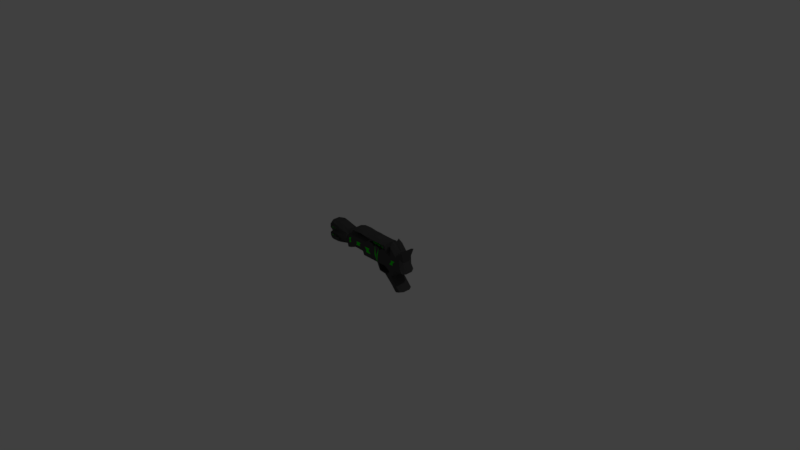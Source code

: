 # Source: Double_RocketLauncher.blend  (saved by Blender 2.79.0; exported with 4.5.12 LTS)
import bpy
from mathutils import Matrix  # noqa: F401  (used for matrix-valued properties, if any)

bpy.ops.wm.read_factory_settings(use_empty=True)
scene = bpy.context.scene
scene.name = 'Scene'

# ---- collections
col_collection_1 = bpy.data.collections.new('Collection 1'); scene.collection.children.link(col_collection_1)

# ---- materials (node trees are filled in below, after node groups)
mat_material = bpy.data.materials.new('Material')
mat_material.alpha_threshold = 0.0
mat_material.use_transparent_shadow = False
mat_material.diffuse_color = (0.06529, 0.06529, 0.06529, 1.0)
mat_material.roughness = 0.5
mat_material.line_color = (0.0, 0.0, 0.0, 1.0)
mat_lum = bpy.data.materials.new('LUM')
mat_lum.alpha_threshold = 0.0
mat_lum.use_transparent_shadow = False
mat_lum.diffuse_color = (0.003142, 0.8, 0.0, 1.0)
mat_lum.specular_color = (0.006975, 1.0, 0.0)
mat_lum.roughness = 0.5

# ---- material node trees

# ---- world
world_world = bpy.data.worlds.new('World'); scene.world = world_world
world_world.color = (0.05088, 0.05088, 0.05088)
world_world.use_sun_shadow = False
world_world.sun_shadow_jitter_overblur = 0.0
world_world.cycles.sampling_method = 'MANUAL'

# ---- cameras
cam_camera = bpy.data.cameras.new('Camera')
cam_camera.clip_end = 100.0
cam_camera.lens = 35.0
cam_camera.sensor_width = 32.0
cam_camera.sensor_height = 18.0
cam_camera.ortho_scale = 7.314
cam_camera.dof.focus_distance = 0.0
cam_camera.dof.aperture_fstop = 128.0

# ---- lights
light_lamp = bpy.data.lights.new('Lamp', 'POINT')
light_lamp.transmission_factor = 0.0
light_lamp.cutoff_distance = 30.0
light_lamp.energy = 100.0
light_lamp.shadow_buffer_clip_start = 1.001
light_lamp.shadow_soft_size = 0.1
light_lamp.shadow_maximum_resolution = 0.006
light_lamp.use_absolute_resolution = True

# ---- meshes
me_cube = bpy.data.meshes.new('Cube')
me_cube.from_pydata([(0.0, 0.0, 0.0), (0.25, 0.0, 0.0), (-0.023, 0.0, 0.05), (-0.35, 0.0, 0.04), (-0.6, 0.0, -0.00172), (0.3, 0.0, -0.1), (0.4, 0.0, -0.1), (0.5, 0.0, -0.2), (0.6, 0.0, -0.3), (0.7, 0.0, -0.25), (0.55, 0.0, -0.08), (0.6, 0.0, 0.0), (0.7348, 0.0, 0.015), (0.7262, 0.0, 0.3385), (0.6, 0.0, 0.25), (0.5, 0.0, 0.35), (0.49, 0.0, 0.22), (0.46, 0.0, 0.23), (0.42, 0.0, 0.335), (-0.2, 0.0, 0.325), (-0.2, 0.0, 0.3), (0.35, 0.0, 0.28), (0.1, 0.0, 0.26), (-0.18, 0.0, 0.25), (-0.25, 0.0, 0.28), (0.3425, 0.0, 0.325), (0.265, 0.0, 0.325), (0.1875, 0.0, 0.335), (0.11, 0.0, 0.325), (0.0325, 0.0, 0.325), (-0.045, 0.0, 0.335), (-0.12, 0.0, 0.34), (-0.6, 0.0, 0.29), (-0.65, 0.0, 0.01), (-0.65, 0.0, 0.28), (-0.3, 0.0, 0.2), (-0.35, 0.0, 0.25), (-0.5, 0.0, 0.29), (-0.18, 0.0, 0.05), (-0.095, 0.0, 0.05), (-0.3, 0.0, 0.0), (-0.5, 0.0, 0.0), (-0.65, 0.0, 0.03455), (-0.4, 0.0, 0.08909), (-0.4, 0.0, 0.1136), (-0.65, 0.0, 0.13), (-0.6, 0.0, 0.14), (-0.6, 0.0, 0.15), (-0.65, 0.0, 0.16), (-0.4, 0.0, 0.1764), (-0.4, 0.0, 0.2009), (-0.65, 0.0, 0.2555), (-0.325, 0.0, 0.25), (-0.325, 0.0, 0.04), (-0.12, 0.0, 0.2857), (-0.045, 0.0, 0.3), (0.13, 0.0, 0.3), (0.1401, 0.0, 0.28), (0.2251, 0.0, 0.3), (0.3102, 0.0, 0.3), (0.4, 0.0, 0.25), (0.245, 0.0, 0.21), (0.1375, 0.0, 0.245), (0.175, 0.0, 0.22), (0.21, 0.0, 0.24), (0.35, 0.0, 0.2375), (0.31, 0.0, 0.21), (0.28, 0.0, 0.24), (0.05, 0.0, 0.26), (0.28, 0.0, 0.0), (0.32, 0.0, -0.08), (0.4, 0.0, -0.08), (0.4, 0.0, 0.0), (0.46, 0.0, -0.03), (0.43, 0.0, -0.06), (0.0, -0.05, 0.0), (0.25, -0.05, 0.0), (-0.023, -0.05, 0.05), (-0.35, -0.05, 0.04), (-0.6, -0.05, -0.00172), (0.3, -0.05, -0.1), (0.4, -0.05, -0.1), (0.5, -0.05, -0.2), (0.6, -0.05, -0.3), (0.7, -0.05, -0.25), (0.55, -0.05, -0.08), (0.6, -0.05, 0.0), (0.7348, -0.05, 0.015), (0.7262, -0.05, 0.3385), (0.6, -0.05, 0.25), (0.5, -0.05, 0.3924), (0.49, -0.05, 0.22), (0.46, -0.05, 0.23), (0.42, -0.05, 0.335), (-0.2, -0.05, 0.325), (-0.2, -0.05, 0.3), (0.35, -0.05, 0.28), (0.1, -0.05, 0.26), (-0.18, -0.05, 0.25), (-0.25, -0.05, 0.28), (0.3425, -0.05, 0.325), (0.265, -0.05, 0.325), (0.1875, -0.05, 0.335), (0.11, -0.05, 0.325), (0.0325, -0.05, 0.325), (-0.045, -0.05, 0.335), (-0.12, -0.05, 0.34), (-0.6, -0.05, 0.29), (-0.65, -0.05, 0.01), (-0.65, -0.05, 0.28), (-0.3, -0.05, 0.2), (-0.35, -0.05, 0.25), (-0.5, -0.05, 0.29), (-0.18, -0.05, 0.05), (-0.095, -0.05, 0.05), (-0.3, -0.05, 0.0), (-0.5, -0.05, 0.0), (-0.65, -0.05, 0.03455), (-0.4, -0.05, 0.08909), (-0.4, -0.05, 0.1136), (-0.65, -0.05, 0.13), (-0.6, -0.05, 0.14), (-0.6, -0.05, 0.15), (-0.65, -0.05, 0.16), (-0.4, -0.05, 0.1764), (-0.4, -0.05, 0.2009), (-0.65, -0.05, 0.2555), (-0.325, -0.05, 0.25), (-0.325, -0.05, 0.04), (-0.12, -0.05, 0.2857), (-0.045, -0.05, 0.3), (0.13, -0.05, 0.3), (0.1401, -0.05, 0.28), (0.2251, -0.05, 0.3), (0.3102, -0.05, 0.3), (0.4, -0.05, 0.25), (0.245, -0.05, 0.21), (0.1375, -0.05, 0.245), (0.175, -0.05, 0.22), (0.21, -0.05, 0.24), (0.35, -0.05, 0.2375), (0.31, -0.05, 0.21), (0.28, -0.05, 0.24), (0.05, -0.05, 0.26), (0.28, -0.05, 0.0), (0.32, -0.05, -0.08), (0.4, -0.05, -0.08), (0.4, -0.05, 0.0), (0.46, -0.05, -0.03), (0.43, -0.05, -0.06), (0.01618, -0.1, 0.02526), (0.2658, -0.1, 0.02552), (-0.006816, -0.1, 0.07526), (-0.3539, -0.1, 0.06975), (-0.5968, -0.1, 0.02811), (0.3158, -0.1, -0.07448), (0.4115, -0.1, -0.08219), (0.5212, -0.1, -0.1788), (0.6048, -0.1, -0.2704), (0.6706, -0.1, -0.2443), (0.5201, -0.1, -0.08246), (0.5835, -0.1, 0.02508), (0.7114, -0.1, 0.03377), (0.7126, -0.1, 0.3118), (0.5966, -0.1, 0.2202), (0.5104, -0.1, 0.3219), (0.5066, -0.1, 0.195), (0.4392, -0.1, 0.2083), (0.4046, -0.1, 0.3093), (-0.1769, -0.1, 0.3141), (-0.177, -0.1, 0.3036), (0.3645, -0.1, 0.277), (0.1288, -0.1, 0.2579), (-0.1854, -0.1, 0.2205), (-0.241, -0.1, 0.2514), (0.3444, -0.1, 0.3026), (0.2631, -0.1, 0.3037), (0.1875, -0.1, 0.305), (0.1119, -0.1, 0.3092), (0.03058, -0.1, 0.3092), (-0.04792, -0.1, 0.3185), (-0.1182, -0.1, 0.3183), (-0.5834, -0.1, 0.2715), (-0.6233, -0.1, 0.03351), (-0.6151, -0.1, 0.2666), (-0.3109, -0.1, 0.1915), (-0.3539, -0.1, 0.2203), (-0.5039, -0.1, 0.2556), (-0.1859, -0.1, 0.07942), (-0.095, -0.1, 0.08), (-0.2909, -0.1, 0.02858), (-0.5042, -0.1, 0.02971), (-0.649, -0.1, 0.06392), (-0.4689, -0.1, 0.1014), (-0.6509, -0.1, 0.1133), (-0.6124, -0.1, 0.1402), (-0.6107, -0.1, 0.1544), (-0.649, -0.1, 0.1867), (-0.4707, -0.1, 0.1915), (-0.6485, -0.1, 0.2339), (-0.3408, -0.1, 0.2245), (-0.3113, -0.1, 0.09224), (-0.1202, -0.1, 0.3), (-0.04783, -0.1, 0.3099), (0.1326, -0.1, 0.2912), (0.1299, -0.1, 0.2738), (0.2217, -0.1, 0.3006), (0.3171, -0.1, 0.3), (0.4153, -0.1, 0.2456), (0.275, -0.1, 0.2426), (0.1815, -0.1, 0.2514), (0.2061, -0.1, 0.2299), (0.2429, -0.1, 0.2497), (0.3623, -0.1, 0.2437), (0.3073, -0.1, 0.2137), (0.2788, -0.1, 0.2427), (0.05752, -0.1, 0.231), (0.2958, -0.1, 0.02552), (0.3248, -0.1, -0.05799), (0.4184, -0.1, -0.07131), (0.4069, -0.1, 0.0292), (0.4896, -0.1, -0.0252), (0.449, -0.1, -0.0832), (0.141, -0.1, 0.02539), (0.004684, -0.1, 0.05026), (-0.05091, -0.1, 0.07763), (0.6301, -0.1, 0.02943), (0.6715, -0.1, 0.1535), (0.6315, -0.1, 0.2467), (0.4729, -0.1, 0.2017), (-0.06393, -0.1, 0.2257), (-0.2132, -0.1, 0.2359), (-0.2712, -0.1, 0.2107), (-0.2384, -0.1, 0.054), (-0.1404, -0.1, 0.07971), (0.2589, -0.1, 0.2462), (0.2769, -0.1, 0.2426), (0.1938, -0.1, 0.2407), (0.2245, -0.1, 0.2398), (0.3888, -0.1, 0.2446), (0.3348, -0.1, 0.2287), (0.2931, -0.1, 0.2282), (0.3513, -0.1, 0.02736), (0.4273, -0.1, 0.227), (0.1195, -0.1, 0.2412), (0.2808, -0.1, 0.02552), (0.4952, -0.1, 0.02714), (0.625, -0.1144, 0.1492), (0.5901, -0.1144, 0.1226), (0.5017, -0.1144, 0.1247), (0.4567, -0.1144, 0.1121), (0.5516, -0.1, 0.2076), (0.4231, -0.1144, 0.1188), (0.4111, -0.1144, 0.1374), (0.3846, -0.1144, 0.1364), (0.3291, -0.1144, 0.1346), (0.3015, -0.1144, 0.1196), (0.2865, -0.1144, 0.1196), (0.2723, -0.1144, 0.1341), (0.2704, -0.1144, 0.1341), (0.2543, -0.1144, 0.1376), (0.2359, -0.1144, 0.1277), (0.2236, -0.1144, 0.1385), (0.1616, -0.1144, 0.1282), (0.03685, -0.1144, 0.1281), (0.02535, -0.1144, 0.1531), (-0.01874, -0.1144, 0.1555), (-0.1402, -0.1144, 0.1502), (-0.1856, -0.1144, 0.15), (-0.2135, -0.1144, 0.1654), (-0.266, -0.1144, 0.14), (-0.2962, -0.1144, 0.1305), (-0.649, -0.1, 0.06392), (-0.4705, -0.1091, 0.06862), (-0.4689, -0.1, 0.1014), (-0.649, -0.1, 0.1867), (-0.4707, -0.1, 0.1915), (-0.4717, -0.1091, 0.2255), (-0.6485, -0.1, 0.2339), (-0.631, -0.1122, 0.1103), (-0.6294, -0.1122, 0.07169), (-0.4901, -0.1122, 0.09554), (-0.4889, -0.1122, 0.1009), (-0.6295, -0.1122, 0.1887), (-0.4903, -0.1122, 0.1924), (-0.4911, -0.1122, 0.1988), (-0.6291, -0.1122, 0.2255), (0.04374, -0.1096, 0.1624), (0.05063, -0.1048, 0.1967), (-0.1251, -0.1096, 0.1268), (-0.1101, -0.1048, 0.1034), (0.09223, -0.1048, 0.1967), (0.1269, -0.1096, 0.1625), (-0.06958, -0.1048, 0.1052), (-0.04416, -0.1096, 0.1303), (-0.05922, -0.1144, 0.1537), (-0.09971, -0.1144, 0.152), (-0.0338, -0.1096, 0.1789), (-0.04887, -0.1048, 0.2023), (-0.1148, -0.1096, 0.1754), (-0.08935, -0.1048, 0.2006), (0.1063, -0.1048, 0.05963), (0.07156, -0.1096, 0.09387), (0.1479, -0.1048, 0.05967), (0.1548, -0.1096, 0.09396), (0.07845, -0.1144, 0.1282), (0.1201, -0.1144, 0.1282), (0.08534, -0.1096, 0.1624), (0.1132, -0.1096, 0.09391), (-0.07429, -0.1096, 0.1771), (-0.08464, -0.1096, 0.1286), (0.5334, -0.1096, 0.1565), (0.565, -0.1048, 0.1884), (0.5944, -0.1048, 0.1877), (0.5923, -0.1096, 0.1552), (0.4974, -0.1048, 0.05966), (0.4996, -0.1096, 0.09218), (0.5268, -0.1048, 0.05897), (0.5585, -0.1096, 0.09081), (0.5312, -0.1144, 0.124), (0.5606, -0.1144, 0.1233), (0.5628, -0.1096, 0.1558), (0.529, -0.1096, 0.09149), (-0.2576, -0.1096, 0.1771), (-0.2493, -0.1048, 0.2142), (-0.2318, -0.1048, 0.2227), (-0.2226, -0.1096, 0.1941), (-0.2476, -0.1048, 0.08266), (-0.2568, -0.1096, 0.1113), (-0.2301, -0.1048, 0.09113), (-0.2218, -0.1096, 0.1283), (-0.2485, -0.1144, 0.1485), (-0.231, -0.1144, 0.1569), (-0.2401, -0.1096, 0.1856), (-0.2393, -0.1096, 0.1198), (-0.2, 0.0, 0.3125), (-0.2, -0.05, 0.3125), (-0.2, -0.025, 0.3), (-0.2, -0.025, 0.325), (-0.1778, -0.025, 0.3125), (0.69, 0.0, 0.1575), (0.69, -0.05, 0.1575), (0.7348, -0.025, 0.015), (0.7262, -0.025, 0.3385), (0.6689, -0.1, 0.2134), (0.7231, -0.075, 0.02438), (0.7194, -0.075, 0.3252), (0.674, -0.1, 0.09364), (0.69, -0.025, 0.1575), (-0.4906, -0.1122, 0.1945), (-0.4908, -0.1122, 0.1967), (-0.5371, -0.1122, 0.2077), (-0.5831, -0.1122, 0.2166), (-0.5831, -0.1122, 0.1899), (-0.5367, -0.1122, 0.1912), (-0.6292, -0.1122, 0.2132), (-0.6293, -0.1122, 0.2009), (-0.5836, -0.1122, 0.1071), (-0.5362, -0.1122, 0.104), (-0.4897, -0.1122, 0.09734), (-0.4893, -0.1122, 0.09914), (-0.583, -0.1122, 0.07964), (-0.5365, -0.1122, 0.08759), (-0.6305, -0.1122, 0.0974), (-0.63, -0.1122, 0.08455), (-0.5148, -0.1031, 0.09856), (-0.5149, -0.1031, 0.09307), (-0.6199, -0.1031, 0.09798), (-0.6197, -0.1031, 0.08881), (-0.5153, -0.1031, 0.1967), (-0.6196, -0.1031, 0.1988), (-0.5154, -0.1031, 0.2022), (-0.6196, -0.1031, 0.2077), (-0.5407, -0.1, 0.1208), (-0.4114, -0.1, 0.08557), (-0.4698, -0.1214, 0.1464), (-0.5407, -0.1, 0.1729), (-0.3111, -0.1214, 0.1419), (-0.5599, -0.1, 0.1891), (-0.3326, -0.1, 0.08099), (-0.6115, -0.108, 0.1473), (-0.4123, -0.1, 0.2059), (-0.3324, -0.1, 0.2059), (-0.4114, -0.1, 0.08557), (-0.3539, -0.1214, 0.145), (-0.3325, -0.1214, 0.1434), (-0.4119, -0.1214, 0.1457), (-0.5407, -0.1214, 0.1469), (0.0, 0.05, 0.0), (0.25, 0.05, 0.0), (-0.023, 0.05, 0.05), (-0.35, 0.05, 0.04), (-0.6, 0.05, -0.00172), (0.3, 0.05, -0.1), (0.4, 0.05, -0.1), (0.5, 0.05, -0.2), (0.6, 0.05, -0.3), (0.7, 0.05, -0.25), (0.55, 0.05, -0.08), (0.6, 0.05, 0.0), (0.7348, 0.05, 0.015), (0.7262, 0.05, 0.3385), (0.6, 0.05, 0.25), (0.5, 0.05, 0.3924), (0.49, 0.05, 0.22), (0.46, 0.05, 0.23), (0.42, 0.05, 0.335), (-0.2, 0.05, 0.325), (-0.2, 0.05, 0.3), (0.35, 0.05, 0.28), (0.1, 0.05, 0.26), (-0.18, 0.05, 0.25), (-0.25, 0.05, 0.28), (0.3425, 0.05, 0.325), (0.265, 0.05, 0.325), (0.1875, 0.05, 0.335), (0.11, 0.05, 0.325), (0.0325, 0.05, 0.325), (-0.045, 0.05, 0.335), (-0.12, 0.05, 0.34), (-0.6, 0.05, 0.29), (-0.65, 0.05, 0.01), (-0.65, 0.05, 0.28), (-0.3, 0.05, 0.2), (-0.35, 0.05, 0.25), (-0.5, 0.05, 0.29), (-0.18, 0.05, 0.05), (-0.095, 0.05, 0.05), (-0.3, 0.05, 0.0), (-0.5, 0.05, 0.0), (-0.65, 0.05, 0.03455), (-0.4, 0.05, 0.08909), (-0.4, 0.05, 0.1136), (-0.65, 0.05, 0.13), (-0.6, 0.05, 0.14), (-0.6, 0.05, 0.15), (-0.65, 0.05, 0.16), (-0.4, 0.05, 0.1764), (-0.4, 0.05, 0.2009), (-0.65, 0.05, 0.2555), (-0.325, 0.05, 0.25), (-0.325, 0.05, 0.04), (-0.12, 0.05, 0.2857), (-0.045, 0.05, 0.3), (0.13, 0.05, 0.3), (0.1401, 0.05, 0.28), (0.2251, 0.05, 0.3), (0.3102, 0.05, 0.3), (0.4, 0.05, 0.25), (0.245, 0.05, 0.21), (0.1375, 0.05, 0.245), (0.175, 0.05, 0.22), (0.21, 0.05, 0.24), (0.35, 0.05, 0.2375), (0.31, 0.05, 0.21), (0.28, 0.05, 0.24), (0.05, 0.05, 0.26), (0.28, 0.05, 0.0), (0.32, 0.05, -0.08), (0.4, 0.05, -0.08), (0.4, 0.05, 0.0), (0.46, 0.05, -0.03), (0.43, 0.05, -0.06), (0.01618, 0.1, 0.02526), (0.2658, 0.1, 0.02552), (-0.006816, 0.1, 0.07526), (-0.3539, 0.1, 0.06975), (-0.5968, 0.1, 0.02811), (0.3158, 0.1, -0.07448), (0.4115, 0.1, -0.08219), (0.5212, 0.1, -0.1788), (0.6048, 0.1, -0.2704), (0.6706, 0.1, -0.2443), (0.5201, 0.1, -0.08246), (0.5835, 0.1, 0.02508), (0.7114, 0.1, 0.03377), (0.7126, 0.1, 0.3118), (0.5966, 0.1, 0.2202), (0.5104, 0.1, 0.3219), (0.5066, 0.1, 0.195), (0.4392, 0.1, 0.2083), (0.4046, 0.1, 0.3093), (-0.1769, 0.1, 0.3141), (-0.177, 0.1, 0.3036), (0.3645, 0.1, 0.277), (0.1288, 0.1, 0.2579), (-0.1854, 0.1, 0.2205), (-0.241, 0.1, 0.2514), (0.3444, 0.1, 0.3026), (0.2631, 0.1, 0.3037), (0.1875, 0.1, 0.305), (0.1119, 0.1, 0.3092), (0.03058, 0.1, 0.3092), (-0.04792, 0.1, 0.3185), (-0.1182, 0.1, 0.3183), (-0.5834, 0.1, 0.2715), (-0.6233, 0.1, 0.03351), (-0.6151, 0.1, 0.2666), (-0.3109, 0.1, 0.1915), (-0.3539, 0.1, 0.2203), (-0.5039, 0.1, 0.2556), (-0.1859, 0.1, 0.07942), (-0.095, 0.1, 0.08), (-0.2909, 0.1, 0.02858), (-0.5042, 0.1, 0.02971), (-0.649, 0.1, 0.06392), (-0.4689, 0.1, 0.1014), (-0.6509, 0.1, 0.1133), (-0.6124, 0.1, 0.1402), (-0.6107, 0.1, 0.1544), (-0.649, 0.1, 0.1867), (-0.4707, 0.1, 0.1915), (-0.6485, 0.1, 0.2339), (-0.3408, 0.1, 0.2245), (-0.3113, 0.1, 0.09224), (-0.1202, 0.1, 0.3), (-0.04783, 0.1, 0.3099), (0.1326, 0.1, 0.2912), (0.1299, 0.1, 0.2738), (0.2217, 0.1, 0.3006), (0.3171, 0.1, 0.3), (0.4153, 0.1, 0.2456), (0.275, 0.1, 0.2426), (0.1815, 0.1, 0.2514), (0.2061, 0.1, 0.2299), (0.2429, 0.1, 0.2497), (0.3623, 0.1, 0.2437), (0.3073, 0.1, 0.2137), (0.2788, 0.1, 0.2427), (0.05752, 0.1, 0.231), (0.2958, 0.1, 0.02552), (0.3248, 0.1, -0.05799), (0.4184, 0.1, -0.07131), (0.4069, 0.1, 0.0292), (0.4896, 0.1, -0.0252), (0.449, 0.1, -0.0832), (0.141, 0.1, 0.02539), (0.004684, 0.1, 0.05026), (-0.05091, 0.1, 0.07763), (0.6301, 0.1, 0.02943), (0.6715, 0.1, 0.1535), (0.6315, 0.1, 0.2467), (0.4729, 0.1, 0.2017), (-0.06393, 0.1, 0.2257), (-0.2132, 0.1, 0.2359), (-0.2712, 0.1, 0.2107), (-0.2384, 0.1, 0.054), (-0.1404, 0.1, 0.07971), (0.2589, 0.1, 0.2462), (0.2769, 0.1, 0.2426), (0.1938, 0.1, 0.2407), (0.2245, 0.1, 0.2398), (0.3888, 0.1, 0.2446), (0.3348, 0.1, 0.2287), (0.2931, 0.1, 0.2282), (0.3513, 0.1, 0.02736), (0.4273, 0.1, 0.227), (0.1195, 0.1, 0.2412), (0.2808, 0.1, 0.02552), (0.4952, 0.1, 0.02714), (0.625, 0.1144, 0.1492), (0.5901, 0.1144, 0.1226), (0.5017, 0.1144, 0.1247), (0.4567, 0.1144, 0.1121), (0.5516, 0.1, 0.2076), (0.4231, 0.1144, 0.1188), (0.4111, 0.1144, 0.1374), (0.3846, 0.1144, 0.1364), (0.3291, 0.1144, 0.1346), (0.3015, 0.1144, 0.1196), (0.2865, 0.1144, 0.1196), (0.2723, 0.1144, 0.1341), (0.2704, 0.1144, 0.1341), (0.2543, 0.1144, 0.1376), (0.2359, 0.1144, 0.1277), (0.2236, 0.1144, 0.1385), (0.1616, 0.1144, 0.1282), (0.03685, 0.1144, 0.1281), (0.02535, 0.1144, 0.1531), (-0.01874, 0.1144, 0.1555), (-0.1402, 0.1144, 0.1502), (-0.1856, 0.1144, 0.15), (-0.2135, 0.1144, 0.1654), (-0.266, 0.1144, 0.14), (-0.2962, 0.1144, 0.1305), (-0.649, 0.1, 0.06392), (-0.4705, 0.1091, 0.06862), (-0.4689, 0.1, 0.1014), (-0.649, 0.1, 0.1867), (-0.4707, 0.1, 0.1915), (-0.4717, 0.1091, 0.2255), (-0.6485, 0.1, 0.2339), (-0.631, 0.1122, 0.1103), (-0.6294, 0.1122, 0.07169), (-0.4901, 0.1122, 0.09554), (-0.4889, 0.1122, 0.1009), (-0.6295, 0.1122, 0.1887), (-0.4903, 0.1122, 0.1924), (-0.4911, 0.1122, 0.1988), (-0.6291, 0.1122, 0.2255), (0.04374, 0.1096, 0.1624), (0.05063, 0.1048, 0.1967), (-0.1251, 0.1096, 0.1268), (-0.1101, 0.1048, 0.1034), (0.09223, 0.1048, 0.1967), (0.1269, 0.1096, 0.1625), (-0.06958, 0.1048, 0.1052), (-0.04416, 0.1096, 0.1303), (-0.05922, 0.1144, 0.1537), (-0.09971, 0.1144, 0.152), (-0.0338, 0.1096, 0.1789), (-0.04887, 0.1048, 0.2023), (-0.1148, 0.1096, 0.1754), (-0.08935, 0.1048, 0.2006), (0.1063, 0.1048, 0.05963), (0.07156, 0.1096, 0.09387), (0.1479, 0.1048, 0.05967), (0.1548, 0.1096, 0.09396), (0.07845, 0.1144, 0.1282), (0.1201, 0.1144, 0.1282), (0.08534, 0.1096, 0.1624), (0.1132, 0.1096, 0.09391), (-0.07429, 0.1096, 0.1771), (-0.08464, 0.1096, 0.1286), (0.5334, 0.1096, 0.1565), (0.565, 0.1048, 0.1884), (0.5944, 0.1048, 0.1877), (0.5923, 0.1096, 0.1552), (0.4974, 0.1048, 0.05966), (0.4996, 0.1096, 0.09218), (0.5268, 0.1048, 0.05897), (0.5585, 0.1096, 0.09081), (0.5312, 0.1144, 0.124), (0.5606, 0.1144, 0.1233), (0.5628, 0.1096, 0.1558), (0.529, 0.1096, 0.09149), (-0.2576, 0.1096, 0.1771), (-0.2493, 0.1048, 0.2142), (-0.2318, 0.1048, 0.2227), (-0.2226, 0.1096, 0.1941), (-0.2476, 0.1048, 0.08266), (-0.2568, 0.1096, 0.1113), (-0.2301, 0.1048, 0.09113), (-0.2218, 0.1096, 0.1283), (-0.2485, 0.1144, 0.1485), (-0.231, 0.1144, 0.1569), (-0.2401, 0.1096, 0.1856), (-0.2393, 0.1096, 0.1198), (-0.2, 0.05, 0.3125), (-0.2, 0.025, 0.3), (-0.2, 0.025, 0.325), (-0.1778, 0.025, 0.3125), (0.69, 0.05, 0.1575), (0.7348, 0.025, 0.015), (0.7262, 0.025, 0.3385), (0.6689, 0.1, 0.2134), (0.7231, 0.075, 0.02438), (0.7194, 0.075, 0.3252), (0.674, 0.1, 0.09364), (0.69, 0.025, 0.1575), (-0.4906, 0.1122, 0.1945), (-0.4908, 0.1122, 0.1967), (-0.5371, 0.1122, 0.2077), (-0.5831, 0.1122, 0.2166), (-0.5831, 0.1122, 0.1899), (-0.5367, 0.1122, 0.1912), (-0.6292, 0.1122, 0.2132), (-0.6293, 0.1122, 0.2009), (-0.5836, 0.1122, 0.1071), (-0.5362, 0.1122, 0.104), (-0.4897, 0.1122, 0.09734), (-0.4893, 0.1122, 0.09914), (-0.583, 0.1122, 0.07964), (-0.5365, 0.1122, 0.08759), (-0.6305, 0.1122, 0.0974), (-0.63, 0.1122, 0.08455), (-0.5148, 0.1031, 0.09856), (-0.5149, 0.1031, 0.09307), (-0.6199, 0.1031, 0.09798), (-0.6197, 0.1031, 0.08881), (-0.5153, 0.1031, 0.1967), (-0.6196, 0.1031, 0.1988), (-0.5154, 0.1031, 0.2022), (-0.6196, 0.1031, 0.2077), (-0.5407, 0.1, 0.1208), (-0.4114, 0.1, 0.08557), (-0.4698, 0.1214, 0.1464), (-0.5407, 0.1, 0.1729), (-0.3111, 0.1214, 0.1419), (-0.5599, 0.1, 0.1891), (-0.3326, 0.1, 0.08099), (-0.6115, 0.108, 0.1473), (-0.4123, 0.1, 0.2059), (-0.3324, 0.1, 0.2059), (-0.4114, 0.1, 0.08557), (-0.3539, 0.1214, 0.145), (-0.3325, 0.1214, 0.1434), (-0.4119, 0.1214, 0.1457), (-0.5407, 0.1214, 0.1469)], [(193, 274), (199, 278), (192, 272), (506, 587), (512, 591), (505, 585)], [(35, 52, 127, 110), (26, 27, 102, 101), (3, 53, 128, 78), (27, 28, 103, 102), (0, 1, 76, 75), (20, 54, 129, 95, 337), (28, 29, 104, 103), (2, 0, 75, 77), (54, 55, 130, 129), (29, 30, 105, 104), (39, 2, 77, 114), (55, 56, 131, 130), (30, 31, 106, 105), (41, 3, 78, 116), (57, 58, 133, 132), (37, 32, 107, 112), (1, 5, 80, 76), (58, 59, 134, 133), (33, 4, 79, 108), (5, 6, 81, 80), (22, 57, 132, 97), (32, 34, 109, 107), (6, 7, 82, 81), (21, 60, 135, 96), (24, 35, 110, 99), (7, 8, 83, 82), (64, 139, 136, 61), (52, 36, 111, 127), (8, 9, 84, 83), (67, 61, 136, 142), (36, 37, 112, 111), (9, 10, 85, 84), (22, 97, 137, 62), (40, 38, 113, 115), (10, 11, 86, 85), (62, 137, 138, 63), (38, 39, 114, 113), (11, 12, 342, 87, 86), (63, 138, 139, 64), (53, 40, 115, 128), (348, 343, 88, 341), (60, 65, 140, 135), (4, 41, 116, 79), (13, 14, 89, 88, 343), (65, 66, 141, 140), (51, 126, 109, 34), (90, 164, 89), (66, 67, 142, 141), (33, 108, 117, 42), (15, 16, 91, 90), (56, 68, 143, 131), (42, 117, 118, 43), (16, 17, 92, 91), (74, 71, 146, 149), (43, 118, 119, 44), (17, 18, 93, 92), (69, 144, 145, 70), (44, 119, 120, 45), (31, 19, 338, 94, 106), (70, 145, 146, 71), (45, 120, 121, 46), (339, 337, 95, 336), (69, 72, 147, 144), (46, 121, 122, 47), (59, 21, 96, 134), (72, 73, 148, 147), (47, 122, 123, 48), (68, 23, 98, 143), (73, 74, 149, 148), (48, 123, 124, 49), (23, 24, 99, 98), (49, 124, 125, 50), (18, 25, 100, 93), (50, 125, 126, 51), (25, 26, 101, 100), (129, 130, 203, 202), (104, 105, 180, 179), (114, 77, 152, 225, 189), (130, 131, 204, 203), (105, 106, 181, 180), (116, 78, 153), (132, 133, 206, 205), (153, 191, 116), (76, 80, 155, 151), (133, 134, 207, 206), (79, 116, 191), (80, 81, 156, 155), (97, 132, 205, 172), (154, 79, 191), (81, 82, 157, 156), (96, 135, 208, 171), (99, 110, 185, 232, 174), (82, 83, 158, 157), (139, 212, 235, 209, 136), (127, 111, 186, 200), (83, 84, 159, 158), (142, 136, 209, 236, 215), (108, 79, 154), (84, 85, 160, 159), (97, 172, 210, 137), (115, 113, 188, 233, 190), (85, 86, 161, 160), (137, 210, 237, 211, 138), (113, 114, 189, 234, 188), (86, 87, 345, 162, 226, 161), (138, 211, 238, 212, 139), (128, 115, 190, 201), (162, 345, 347), (135, 140, 213, 239, 208), (154, 183, 108), (88, 89, 164, 228, 163, 346), (140, 141, 214, 240, 213), (197, 123, 196), (165, 164, 90), (141, 142, 215, 241, 214), (108, 183, 192, 117), (90, 91, 166, 165), (143, 216, 131), (124, 123, 197), (91, 92, 167, 229, 166), (146, 219, 149), (182, 107, 184), (92, 93, 168, 167), (144, 217, 218, 145), (198, 124, 197), (106, 94, 169, 181), (146, 145, 218), (154, 191, 183), (94, 336, 95, 170, 169), (144, 147, 220, 242, 217), (121, 195, 380, 196, 122), (134, 96, 171, 207), (147, 148, 221, 220), (126, 125, 199), (143, 98, 173, 230, 216), (148, 149, 222, 221), (126, 199, 109), (98, 99, 174, 231, 173), (272, 191, 273), (93, 100, 175, 168), (184, 109, 199), (100, 101, 176, 175), (110, 127, 200, 185), (101, 102, 177, 176), (78, 128, 201, 379, 153), (102, 103, 178, 177), (75, 76, 151, 223, 150), (95, 129, 202, 170), (103, 104, 179, 178), (77, 75, 150, 224, 152), (169, 170, 181), (170, 202, 181), (203, 181, 202), (181, 203, 180), (180, 203, 179), (203, 204, 179), (179, 204, 178), (178, 204, 177), (205, 206, 204), (204, 206, 177), (177, 206, 176), (206, 207, 176), (176, 207, 175), (207, 171, 175), (175, 171, 168), (171, 208, 168), (168, 208, 243, 167), (216, 205, 204), (205, 216, 172), (210, 172, 216, 244), (204, 131, 216), (217, 245, 151, 218), (151, 155, 218), (156, 218, 155), (218, 156, 219), (219, 156, 222), (156, 157, 222), (157, 160, 222), (160, 157, 159), (157, 158, 159), (219, 222, 149), (218, 219, 146), (222, 160, 221), (160, 161, 221), (221, 161, 246, 220), (162, 347, 226), (163, 228, 247), (161, 248, 318, 317, 246), (166, 250, 251), (165, 166, 251, 164), (167, 252, 229), (208, 253, 243), (213, 254, 239), (220, 254, 242), (213, 240, 255), (217, 256, 245), (214, 241, 257), (209, 259, 236), (209, 235, 259), (212, 238, 260), (211, 237, 261), (216, 291, 292, 263, 244), (151, 263, 304, 303, 223), (150, 264, 224), (152, 265, 225), (216, 230, 298, 297, 266), (189, 290, 289, 267, 234), (173, 231, 268), (188, 269, 330, 329, 233), (174, 232, 270, 323, 324), (185, 377, 271), (182, 184, 187), (109, 184, 107), (273, 153, 274), (153, 273, 191), (187, 278, 277), (184, 278, 187), (186, 187, 277), (123, 122, 196), (121, 120, 195), (194, 195, 120), (120, 119, 194), (193, 194, 119), (118, 117, 192), (270, 271, 190), (270, 232, 271), (232, 185, 271), (233, 327, 328, 270, 190), (233, 329, 327), (269, 326, 332), (268, 269, 188), (268, 231, 269), (231, 174, 325, 326, 269), (234, 268, 188), (234, 267, 268), (267, 173, 268), (266, 295, 294), (266, 297, 295), (230, 173, 267, 299, 300), (225, 266, 294, 293, 189), (225, 265, 266), (265, 216, 266), (224, 265, 152), (224, 264, 265), (264, 287, 288, 216, 265), (223, 301, 302, 264, 150), (223, 303, 301), (263, 292, 306), (244, 262, 210), (244, 263, 262), (263, 151, 262), (261, 262, 151), (261, 237, 262), (237, 210, 262), (260, 261, 151), (260, 238, 261), (238, 211, 261), (259, 260, 151), (259, 235, 260), (235, 212, 260), (236, 258, 215), (236, 259, 258), (259, 151, 258), (257, 258, 151), (257, 241, 258), (241, 215, 258), (245, 257, 151), (245, 256, 257), (256, 214, 257), (255, 256, 217), (255, 240, 256), (240, 214, 256), (242, 255, 217), (242, 254, 255), (254, 213, 255), (239, 253, 208), (239, 254, 253), (254, 220, 253), (243, 252, 167), (243, 253, 252), (253, 220, 252), (229, 250, 166), (229, 252, 250), (252, 220, 250), (251, 249, 311, 312, 164), (251, 250, 249), (250, 220, 249), (246, 315, 316, 249, 220), (246, 317, 315), (248, 314, 320), (247, 248, 161), (247, 228, 248), (228, 164, 313, 314, 248), (226, 247, 161), (226, 227, 247), (227, 344, 247), (196, 376, 276, 275), (182, 187, 107), (183, 191, 272), (198, 197, 275, 378, 276), (273, 272, 194, 274), (278, 277, 276, 378, 275), (284, 276, 277, 285, 350, 349), (285, 277, 278, 286, 352, 351), (283, 275, 378, 276, 284, 354, 353), (372, 352, 286, 355), (275, 283, 356, 355, 286, 278), (274, 194, 279, 357, 358, 282), (281, 273, 274, 282, 360, 359), (280, 272, 273, 281, 362, 361), (272, 280, 364, 363, 279, 194), (368, 364, 280, 361), (305, 287, 264), (306, 307, 305), (305, 307, 287), (307, 288, 287), (306, 292, 307), (292, 291, 307), (307, 291, 288), (291, 216, 288), (302, 305, 264), (301, 308, 302), (302, 308, 305), (308, 306, 305), (301, 303, 308), (303, 304, 308), (308, 304, 306), (304, 263, 306), (296, 299, 267), (295, 309, 296), (296, 309, 299), (309, 300, 299), (295, 297, 309), (297, 298, 309), (309, 298, 300), (298, 230, 300), (293, 290, 189), (294, 310, 293), (293, 310, 290), (310, 289, 290), (294, 295, 310), (295, 296, 310), (310, 296, 289), (296, 267, 289), (319, 311, 249), (320, 321, 319), (319, 321, 311), (321, 312, 311), (320, 314, 321), (314, 313, 321), (321, 313, 312), (313, 164, 312), (316, 319, 249), (315, 322, 316), (316, 322, 319), (322, 320, 319), (315, 317, 322), (317, 318, 322), (322, 318, 320), (318, 248, 320), (331, 323, 270), (332, 333, 331), (331, 333, 323), (333, 324, 323), (332, 326, 333), (326, 325, 333), (333, 325, 324), (325, 174, 324), (328, 331, 270), (327, 334, 328), (328, 334, 331), (334, 332, 331), (327, 329, 334), (329, 330, 334), (334, 330, 332), (330, 269, 332), (338, 339, 336, 94), (19, 335, 339, 338), (335, 20, 337, 339), (342, 348, 341, 87), (12, 340, 348, 342), (340, 13, 343, 348), (341, 347, 345), (341, 345, 87), (227, 347, 341), (344, 227, 341), (163, 344, 341), (163, 341, 346), (341, 88, 346), (347, 227, 226), (344, 163, 247), (89, 14, 90), (14, 15, 90), (359, 366, 362, 281), (366, 368, 361, 362), (282, 358, 365, 360), (360, 365, 366, 359), (358, 357, 367, 365), (365, 367, 368, 366), (357, 279, 363, 367), (367, 363, 364, 368), (353, 370, 356, 283), (370, 372, 355, 356), (284, 349, 369, 354), (354, 369, 370, 353), (349, 350, 371, 369), (369, 371, 372, 370), (350, 285, 351, 371), (371, 351, 352, 372), (274, 373, 195, 194), (387, 375, 276, 376), (186, 277, 276, 381), (200, 186, 382, 185), (273, 153, 383, 274), (386, 384, 186, 381), (385, 382, 186, 384), (379, 385, 384, 153), (201, 377, 385, 379), (377, 185, 382, 385), (375, 386, 381, 276), (274, 383, 386, 375), (383, 153, 384, 386), (380, 387, 376, 196), (195, 373, 387, 380), (373, 274, 375, 387), (377, 201, 271), (190, 271, 201), (112, 107, 187), (112, 187, 111), (186, 111, 187), (35, 423, 440, 52), (26, 414, 415, 27), (3, 391, 441, 53), (27, 415, 416, 28), (0, 388, 389, 1), (20, 649, 408, 442, 54), (28, 416, 417, 29), (2, 390, 388, 0), (54, 442, 443, 55), (29, 417, 418, 30), (39, 427, 390, 2), (55, 443, 444, 56), (30, 418, 419, 31), (41, 429, 391, 3), (57, 445, 446, 58), (37, 425, 420, 32), (1, 389, 393, 5), (58, 446, 447, 59), (33, 421, 392, 4), (5, 393, 394, 6), (22, 410, 445, 57), (32, 420, 422, 34), (6, 394, 395, 7), (21, 409, 448, 60), (24, 412, 423, 35), (7, 395, 396, 8), (64, 61, 449, 452), (52, 440, 424, 36), (8, 396, 397, 9), (67, 455, 449, 61), (36, 424, 425, 37), (9, 397, 398, 10), (22, 62, 450, 410), (40, 428, 426, 38), (10, 398, 399, 11), (62, 63, 451, 450), (38, 426, 427, 39), (11, 399, 400, 653, 12), (63, 64, 452, 451), (53, 441, 428, 40), (659, 652, 401, 654), (60, 448, 453, 65), (4, 392, 429, 41), (13, 654, 401, 402, 14), (65, 453, 454, 66), (51, 34, 422, 439), (403, 402, 477), (66, 454, 455, 67), (33, 42, 430, 421), (15, 403, 404, 16), (56, 444, 456, 68), (42, 43, 431, 430), (16, 404, 405, 17), (74, 462, 459, 71), (43, 44, 432, 431), (17, 405, 406, 18), (69, 70, 458, 457), (44, 45, 433, 432), (31, 419, 407, 650, 19), (70, 71, 459, 458), (45, 46, 434, 433), (651, 648, 408, 649), (69, 457, 460, 72), (46, 47, 435, 434), (59, 447, 409, 21), (72, 460, 461, 73), (47, 48, 436, 435), (68, 456, 411, 23), (73, 461, 462, 74), (48, 49, 437, 436), (23, 411, 412, 24), (49, 50, 438, 437), (18, 406, 413, 25), (50, 51, 439, 438), (25, 413, 414, 26), (442, 515, 516, 443), (417, 492, 493, 418), (427, 502, 538, 465, 390), (443, 516, 517, 444), (418, 493, 494, 419), (429, 466, 391), (445, 518, 519, 446), (466, 429, 504), (389, 464, 468, 393), (446, 519, 520, 447), (392, 504, 429), (393, 468, 469, 394), (410, 485, 518, 445), (467, 504, 392), (394, 469, 470, 395), (409, 484, 521, 448), (412, 487, 545, 498, 423), (395, 470, 471, 396), (452, 449, 522, 548, 525), (440, 513, 499, 424), (396, 471, 472, 397), (455, 528, 549, 522, 449), (421, 467, 392), (397, 472, 473, 398), (410, 450, 523, 485), (428, 503, 546, 501, 426), (398, 473, 474, 399), (450, 451, 524, 550, 523), (426, 501, 547, 502, 427), (399, 474, 539, 475, 656, 400), (451, 452, 525, 551, 524), (441, 514, 503, 428), (475, 658, 656), (448, 521, 552, 526, 453), (467, 421, 496), (401, 657, 476, 541, 477, 402), (453, 526, 553, 527, 454), (510, 509, 436), (478, 403, 477), (454, 527, 554, 528, 455), (421, 430, 505, 496), (403, 478, 479, 404), (456, 444, 529), (437, 510, 436), (404, 479, 542, 480, 405), (459, 462, 532), (495, 497, 420), (405, 480, 481, 406), (457, 458, 531, 530), (511, 510, 437), (419, 494, 482, 407), (459, 531, 458), (467, 496, 504), (407, 482, 483, 408, 648), (457, 530, 555, 533, 460), (434, 435, 509, 691, 508), (447, 520, 484, 409), (460, 533, 534, 461), (439, 512, 438), (456, 529, 543, 486, 411), (461, 534, 535, 462), (439, 422, 512), (411, 486, 544, 487, 412), (585, 586, 504), (406, 481, 488, 413), (497, 512, 422), (413, 488, 489, 414), (423, 498, 513, 440), (414, 489, 490, 415), (391, 466, 690, 514, 441), (415, 490, 491, 416), (388, 463, 536, 464, 389), (408, 483, 515, 442), (416, 491, 492, 417), (390, 465, 537, 463, 388), (482, 494, 483), (483, 494, 515), (516, 515, 494), (494, 493, 516), (493, 492, 516), (516, 492, 517), (492, 491, 517), (491, 490, 517), (518, 517, 519), (517, 490, 519), (490, 489, 519), (519, 489, 520), (489, 488, 520), (520, 488, 484), (488, 481, 484), (484, 481, 521), (481, 480, 556, 521), (529, 517, 518), (518, 485, 529), (523, 557, 529, 485), (517, 529, 444), (530, 531, 464, 558), (464, 531, 468), (469, 468, 531), (531, 532, 469), (532, 535, 469), (469, 535, 470), (470, 535, 473), (473, 472, 470), (470, 472, 471), (532, 462, 535), (531, 459, 532), (535, 534, 473), (473, 534, 474), (534, 533, 559, 474), (475, 539, 658), (476, 560, 541), (474, 559, 630, 631, 561), (479, 564, 563), (478, 477, 564, 479), (480, 542, 565), (521, 556, 566), (526, 552, 567), (533, 555, 567), (526, 568, 553), (530, 558, 569), (527, 570, 554), (522, 549, 572), (522, 572, 548), (525, 573, 551), (524, 574, 550), (529, 557, 576, 605, 604), (464, 536, 616, 617, 576), (463, 537, 577), (465, 538, 578), (529, 579, 610, 611, 543), (502, 547, 580, 602, 603), (486, 581, 544), (501, 546, 642, 643, 582), (487, 637, 636, 583, 545), (498, 584, 688), (495, 500, 497), (422, 420, 497), (586, 587, 466), (466, 504, 586), (500, 590, 591), (497, 500, 591), (499, 590, 500), (436, 509, 435), (434, 508, 433), (507, 433, 508), (433, 507, 432), (506, 432, 507), (431, 505, 430), (583, 503, 584), (583, 584, 545), (545, 584, 498), (546, 503, 583, 641, 640), (546, 640, 642), (582, 645, 639), (581, 501, 582), (581, 582, 544), (544, 582, 639, 638, 487), (547, 501, 581), (547, 581, 580), (580, 581, 486), (579, 607, 608), (579, 608, 610), (543, 613, 612, 580, 486), (538, 502, 606, 607, 579), (538, 579, 578), (578, 579, 529), (537, 465, 578), (537, 578, 577), (577, 578, 529, 601, 600), (536, 463, 577, 615, 614), (536, 614, 616), (576, 619, 605), (557, 523, 575), (557, 575, 576), (576, 575, 464), (574, 464, 575), (574, 575, 550), (550, 575, 523), (573, 464, 574), (573, 574, 551), (551, 574, 524), (572, 464, 573), (572, 573, 548), (548, 573, 525), (549, 528, 571), (549, 571, 572), (572, 571, 464), (570, 464, 571), (570, 571, 554), (554, 571, 528), (558, 464, 570), (558, 570, 569), (569, 570, 527), (568, 530, 569), (568, 569, 553), (553, 569, 527), (555, 530, 568), (555, 568, 567), (567, 568, 526), (552, 521, 566), (552, 566, 567), (567, 566, 533), (556, 480, 565), (556, 565, 566), (566, 565, 533), (542, 479, 563), (542, 563, 565), (565, 563, 533), (564, 477, 625, 624, 562), (564, 562, 563), (563, 562, 533), (559, 533, 562, 629, 628), (559, 628, 630), (561, 633, 627), (560, 474, 561), (560, 561, 541), (541, 561, 627, 626, 477), (539, 474, 560), (539, 560, 540), (540, 560, 655), (509, 588, 589, 687), (495, 420, 500), (496, 585, 504), (511, 589, 689, 588, 510), (586, 587, 507, 585), (591, 588, 689, 589, 590), (597, 660, 661, 598, 590, 589), (598, 662, 663, 599, 591, 590), (596, 664, 665, 597, 589, 689, 588), (683, 666, 599, 663), (588, 591, 599, 666, 667, 596), (587, 595, 669, 668, 592, 507), (594, 670, 671, 595, 587, 586), (593, 672, 673, 594, 586, 585), (585, 507, 592, 674, 675, 593), (679, 672, 593, 675), (618, 577, 600), (619, 618, 620), (618, 600, 620), (620, 600, 601), (619, 620, 605), (605, 620, 604), (620, 601, 604), (604, 601, 529), (615, 577, 618), (614, 615, 621), (615, 618, 621), (621, 618, 619), (614, 621, 616), (616, 621, 617), (621, 619, 617), (617, 619, 576), (609, 580, 612), (608, 609, 622), (609, 612, 622), (622, 612, 613), (608, 622, 610), (610, 622, 611), (622, 613, 611), (611, 613, 543), (606, 502, 603), (607, 606, 623), (606, 603, 623), (623, 603, 602), (607, 623, 608), (608, 623, 609), (623, 602, 609), (609, 602, 580), (632, 562, 624), (633, 632, 634), (632, 624, 634), (634, 624, 625), (633, 634, 627), (627, 634, 626), (634, 625, 626), (626, 625, 477), (629, 562, 632), (628, 629, 635), (629, 632, 635), (635, 632, 633), (628, 635, 630), (630, 635, 631), (635, 633, 631), (631, 633, 561), (644, 583, 636), (645, 644, 646), (644, 636, 646), (646, 636, 637), (645, 646, 639), (639, 646, 638), (646, 637, 638), (638, 637, 487), (641, 583, 644), (640, 641, 647), (641, 644, 647), (647, 644, 645), (640, 647, 642), (642, 647, 643), (647, 645, 643), (643, 645, 582), (650, 407, 648, 651), (19, 650, 651, 335), (335, 651, 649, 20), (653, 400, 652, 659), (12, 653, 659, 340), (340, 659, 654, 13), (652, 656, 658), (652, 400, 656), (540, 652, 658), (655, 652, 540), (476, 652, 655), (476, 657, 652), (652, 657, 401), (658, 539, 540), (655, 560, 476), (402, 403, 14), (14, 403, 15), (670, 594, 673, 677), (677, 673, 672, 679), (595, 671, 676, 669), (671, 670, 677, 676), (669, 676, 678, 668), (676, 677, 679, 678), (668, 678, 674, 592), (678, 679, 675, 674), (664, 596, 667, 681), (681, 667, 666, 683), (597, 665, 680, 660), (665, 664, 681, 680), (660, 680, 682, 661), (680, 681, 683, 682), (661, 682, 662, 598), (682, 683, 663, 662), (587, 507, 508, 684), (698, 687, 589, 686), (499, 692, 589, 590), (513, 498, 693, 499), (586, 587, 694, 466), (697, 692, 499, 695), (696, 695, 499, 693), (690, 466, 695, 696), (514, 690, 696, 688), (688, 696, 693, 498), (686, 589, 692, 697), (587, 686, 697, 694), (694, 697, 695, 466), (691, 509, 687, 698), (508, 691, 698, 684), (684, 698, 686, 587), (688, 584, 514), (503, 514, 584), (425, 500, 420), (425, 424, 500), (499, 500, 424), (275, 278, 125, 124), (591, 588, 437, 438), (585, 431, 432, 507), (118, 272, 194, 119)])
me_cube.polygons.foreach_set('material_index', [0, 0, 0, 0, 0, 0, 0, 0, 0, 0, 0, 0, 0, 0, 1, 0, 0, 1, 0, 0, 1, 0, 0, 1, 0, 0, 1, 0, 0, 1, 0, 0, 1, 0, 0, 1, 0, 0, 1, 0, 0, 1, 0, 0, 1, 0, 0, 1, 0, 0, 0, 0, 0, 0, 1, 0, 0, 0, 0, 0, 0, 1, 0, 0, 1, 0, 0, 0, 0, 0, 0, 1, 0, 0, 0, 0, 0, 0, 0, 0, 0, 0, 0, 0, 0, 0, 0, 0, 0, 0, 0, 0, 0, 0, 0, 0, 0, 0, 0, 0, 0, 0, 0, 0, 0, 0, 0, 0, 0, 0, 0, 0, 0, 0, 0, 0, 0, 0, 0, 0, 0, 0, 0, 0, 0, 0, 0, 0, 0, 0, 0, 0, 0, 0, 0, 0, 0, 0, 0, 0, 0, 0, 0, 0, 0, 0, 0, 0, 0, 0, 0, 0, 0, 0, 0, 0, 0, 0, 0, 0, 0, 0, 0, 0, 0, 0, 0, 0, 0, 0, 0, 0, 0, 0, 0, 0, 0, 0, 0, 0, 0, 0, 0, 0, 0, 0, 0, 0, 0, 0, 0, 0, 0, 0, 0, 0, 0, 0, 0, 0, 0, 0, 0, 0, 0, 0, 0, 0, 0, 0, 0, 0, 0, 0, 0, 0, 0, 0, 0, 0, 0, 0, 0, 0, 0, 0, 0, 0, 0, 0, 0, 0, 0, 0, 0, 0, 0, 0, 0, 0, 0, 0, 0, 0, 0, 0, 0, 0, 0, 0, 0, 0, 0, 0, 1, 1, 0, 0, 0, 0, 0, 0, 0, 1, 1, 0, 0, 0, 0, 0, 0, 0, 0, 0, 0, 0, 0, 0, 0, 0, 0, 0, 0, 0, 0, 0, 0, 0, 0, 0, 0, 0, 0, 0, 0, 0, 0, 0, 0, 0, 0, 0, 0, 0, 0, 0, 0, 0, 0, 0, 0, 0, 0, 1, 1, 0, 1, 0, 0, 0, 0, 0, 1, 1, 0, 0, 1, 0, 0, 1, 1, 0, 1, 0, 0, 0, 0, 0, 0, 0, 1, 1, 1, 0, 0, 1, 1, 0, 1, 0, 0, 0, 0, 0, 1, 1, 0, 0, 1, 0, 0, 1, 1, 0, 1, 0, 0, 0, 0, 0, 1, 1, 0, 0, 1, 0, 1, 1, 1, 0, 0, 0, 0, 0, 0, 0, 0, 0, 0, 0, 0, 0, 0, 0, 0, 0, 0, 0, 1, 0, 0, 0, 0, 0, 0, 0, 1, 0, 0, 0, 0, 0, 0, 0, 0, 0, 0, 0, 0, 0, 0, 0, 0, 0, 0, 0, 0, 0, 0, 0, 0, 0, 0, 0, 0, 0, 0, 0, 0, 0, 0, 0, 0, 0, 1, 0, 0, 1, 0, 0, 1, 0, 0, 1, 0, 0, 1, 0, 0, 1, 0, 0, 1, 0, 0, 1, 0, 0, 1, 0, 0, 1, 0, 0, 1, 0, 0, 1, 0, 0, 0, 0, 0, 0, 1, 0, 0, 0, 0, 0, 0, 1, 0, 0, 1, 0, 0, 0, 0, 0, 0, 1, 0, 0, 0, 0, 0, 0, 0, 0, 0, 0, 0, 0, 0, 0, 0, 0, 0, 0, 0, 0, 0, 0, 0, 0, 0, 0, 0, 0, 0, 0, 0, 0, 0, 0, 0, 0, 0, 0, 0, 0, 0, 0, 0, 0, 0, 0, 0, 0, 0, 0, 0, 0, 0, 0, 0, 0, 0, 0, 0, 0, 0, 0, 0, 0, 0, 0, 0, 0, 0, 0, 0, 0, 0, 0, 0, 0, 0, 0, 0, 0, 0, 0, 0, 0, 0, 0, 0, 0, 0, 0, 0, 0, 0, 0, 0, 0, 0, 0, 0, 0, 0, 0, 0, 0, 0, 0, 0, 0, 0, 0, 0, 0, 0, 0, 0, 0, 0, 0, 0, 0, 0, 0, 0, 0, 0, 0, 0, 0, 0, 0, 0, 0, 0, 0, 0, 0, 0, 0, 0, 0, 0, 0, 0, 0, 0, 0, 0, 0, 0, 0, 0, 0, 0, 0, 0, 0, 0, 0, 0, 0, 0, 0, 0, 0, 0, 0, 0, 0, 0, 0, 0, 0, 0, 0, 0, 0, 0, 0, 0, 0, 0, 0, 1, 1, 0, 0, 0, 0, 0, 0, 0, 1, 1, 0, 0, 0, 0, 0, 0, 0, 0, 0, 0, 0, 0, 0, 0, 0, 0, 0, 0, 0, 0, 0, 0, 0, 0, 0, 0, 0, 0, 0, 0, 0, 0, 0, 0, 0, 0, 0, 0, 0, 0, 0, 0, 0, 0, 0, 0, 0, 0, 1, 1, 0, 1, 0, 0, 0, 0, 0, 1, 1, 0, 0, 1, 0, 0, 1, 1, 0, 1, 0, 0, 0, 0, 0, 0, 0, 1, 1, 1, 0, 0, 1, 1, 0, 1, 0, 0, 0, 0, 0, 1, 1, 0, 0, 1, 0, 0, 1, 1, 0, 1, 0, 0, 0, 0, 0, 1, 1, 0, 0, 1, 0, 1, 1, 1, 0, 0, 0, 0, 0, 0, 0, 0, 0, 0, 0, 0, 0, 0, 0, 0, 0, 0, 0, 1, 0, 0, 0, 0, 0, 0, 0, 1, 0, 0, 0, 0, 0, 0, 0, 0, 0, 0, 0, 0, 0, 0, 0, 0, 0, 0, 0, 0, 0, 0, 0, 0, 0, 0, 0])
me_cube.materials.append(mat_material)
me_cube.materials.append(mat_lum)
me_cube.use_remesh_preserve_volume = False
me_cube.use_remesh_preserve_attributes = False
me_cube.use_mirror_vertex_groups = False
me_cube.update()

# ---- objects
ob_cube = bpy.data.objects.new('Cube', me_cube)
ob_lamp = bpy.data.objects.new('Lamp', light_lamp)
ob_camera = bpy.data.objects.new('Camera', cam_camera)

# ---- transforms, parenting, visibility, modifiers, constraints
ob_cube.location = (0.0, 0.0, 0.0)
ob_cube.lock_rotations_4d = False
ob_cube.empty_display_type = 'ARROWS'
ob_cube.lineart.crease_threshold = 0.0
ob_lamp.location = (4.076, 1.005, 5.904)
ob_lamp.rotation_euler = (0.6503, 0.05522, 1.866)
ob_lamp.lock_rotations_4d = False
ob_lamp.empty_display_type = 'ARROWS'
ob_lamp.color = (0.0, 0.0, 0.0, 0.0)
ob_lamp.lineart.crease_threshold = 0.0
ob_camera.location = (7.481, -6.508, 5.344)
ob_camera.rotation_euler = (1.109, 0.0, 0.8149)
ob_camera.lock_rotations_4d = False
ob_camera.empty_display_type = 'ARROWS'
ob_camera.color = (0.0, 0.0, 0.0, 0.0)
ob_camera.display_type = 'WIRE'
ob_camera.lineart.crease_threshold = 0.0

# ---- collection membership
col_collection_1.objects.link(ob_cube)
col_collection_1.objects.link(ob_lamp)
col_collection_1.objects.link(ob_camera)

# ---- scene / render settings (as saved in the file)
scene.camera = ob_camera
scene.frame_start = 1; scene.frame_end = 250; scene.frame_set(4)
scene.render.engine = 'BLENDER_EEVEE_NEXT'
scene.render.resolution_percentage = 50
scene.render.dither_intensity = 0.0
scene.cycles.use_denoising = False
scene.cycles.samples = 128
scene.cycles.sampling_pattern = 'TABULATED_SOBOL'
scene.cycles.use_adaptive_sampling = False
scene.cycles.use_light_tree = False
scene.cycles.blur_glossy = 0.0
scene.cycles.sample_clamp_indirect = 0.0
scene.view_settings.view_transform = 'Standard'
bpy.context.view_layer.update()
